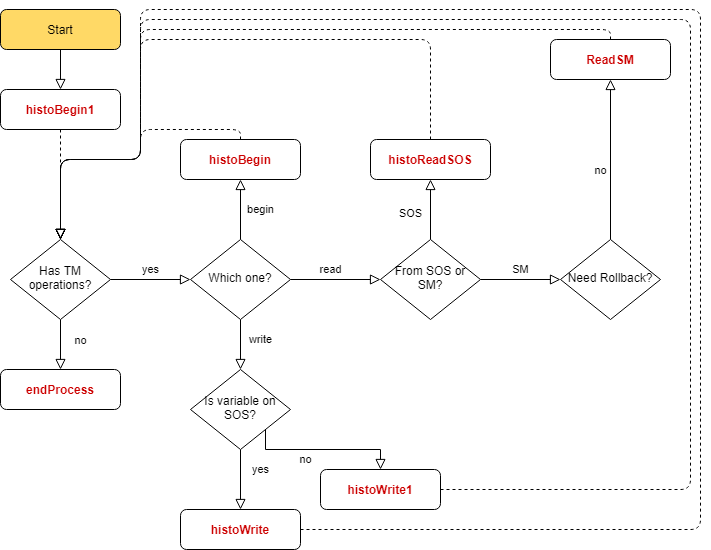

The diagram above was exported from draw.io. Its source (the exported page's mxGraphModel, read from the mxfile embedded in the PNG):
<mxGraphModel dx="1422" dy="1931" grid="1" gridSize="10" guides="1" tooltips="1" connect="1" arrows="1" fold="1" page="1" pageScale="1" pageWidth="827" pageHeight="1169" math="0" shadow="0">
  <root>
    <mxCell id="WIyWlLk6GJQsqaUBKTNV-0" />
    <mxCell id="WIyWlLk6GJQsqaUBKTNV-1" parent="WIyWlLk6GJQsqaUBKTNV-0" />
    <mxCell id="0uY4m81uZ3A3JMl_B1or-38" value="" style="edgeStyle=orthogonalEdgeStyle;rounded=0;orthogonalLoop=1;jettySize=auto;html=1;shadow=0;labelBackgroundColor=none;fontColor=#CC0000;endArrow=block;endFill=0;endSize=8;strokeWidth=1;" edge="1" parent="WIyWlLk6GJQsqaUBKTNV-1" source="WIyWlLk6GJQsqaUBKTNV-3" target="0uY4m81uZ3A3JMl_B1or-28">
      <mxGeometry relative="1" as="geometry" />
    </mxCell>
    <mxCell id="WIyWlLk6GJQsqaUBKTNV-3" value="Start" style="rounded=1;whiteSpace=wrap;html=1;fontSize=12;glass=0;strokeWidth=1;shadow=0;fillColor=#FFD966;" parent="WIyWlLk6GJQsqaUBKTNV-1" vertex="1">
      <mxGeometry x="100" y="-140" width="120" height="40" as="geometry" />
    </mxCell>
    <mxCell id="0uY4m81uZ3A3JMl_B1or-12" value="yes" style="edgeStyle=orthogonalEdgeStyle;rounded=0;orthogonalLoop=1;jettySize=auto;html=1;shadow=0;labelBackgroundColor=none;endArrow=block;endFill=0;endSize=8;strokeWidth=1;" edge="1" parent="WIyWlLk6GJQsqaUBKTNV-1" source="WIyWlLk6GJQsqaUBKTNV-6" target="0uY4m81uZ3A3JMl_B1or-11">
      <mxGeometry y="10" relative="1" as="geometry">
        <mxPoint as="offset" />
      </mxGeometry>
    </mxCell>
    <mxCell id="0uY4m81uZ3A3JMl_B1or-14" value="no" style="edgeStyle=orthogonalEdgeStyle;rounded=0;orthogonalLoop=1;jettySize=auto;html=1;shadow=0;labelBackgroundColor=none;endArrow=block;endFill=0;endSize=8;strokeWidth=1;entryX=0.5;entryY=0;entryDx=0;entryDy=0;" edge="1" parent="WIyWlLk6GJQsqaUBKTNV-1" source="WIyWlLk6GJQsqaUBKTNV-6" target="WIyWlLk6GJQsqaUBKTNV-11">
      <mxGeometry x="-0.1429" y="20" relative="1" as="geometry">
        <mxPoint x="160" y="220" as="targetPoint" />
        <mxPoint as="offset" />
      </mxGeometry>
    </mxCell>
    <mxCell id="WIyWlLk6GJQsqaUBKTNV-6" value="Has TM operations?" style="rhombus;whiteSpace=wrap;html=1;shadow=0;fontFamily=Helvetica;fontSize=12;align=center;strokeWidth=1;spacing=6;spacingTop=-4;" parent="WIyWlLk6GJQsqaUBKTNV-1" vertex="1">
      <mxGeometry x="110" y="90" width="100" height="80" as="geometry" />
    </mxCell>
    <mxCell id="WIyWlLk6GJQsqaUBKTNV-11" value="endProcess" style="rounded=1;whiteSpace=wrap;html=1;fontSize=12;glass=0;strokeWidth=1;shadow=0;fontStyle=1;fontColor=#CC0000;" parent="WIyWlLk6GJQsqaUBKTNV-1" vertex="1">
      <mxGeometry x="100" y="220" width="120" height="40" as="geometry" />
    </mxCell>
    <mxCell id="0uY4m81uZ3A3JMl_B1or-17" value="read" style="edgeStyle=orthogonalEdgeStyle;rounded=0;orthogonalLoop=1;jettySize=auto;html=1;shadow=0;labelBackgroundColor=none;fontColor=#000000;endArrow=block;endFill=0;endSize=8;strokeWidth=1;" edge="1" parent="WIyWlLk6GJQsqaUBKTNV-1" source="0uY4m81uZ3A3JMl_B1or-11" target="0uY4m81uZ3A3JMl_B1or-15">
      <mxGeometry x="-0.1111" y="10" relative="1" as="geometry">
        <mxPoint as="offset" />
      </mxGeometry>
    </mxCell>
    <mxCell id="0uY4m81uZ3A3JMl_B1or-18" value="write" style="edgeStyle=orthogonalEdgeStyle;rounded=0;orthogonalLoop=1;jettySize=auto;html=1;shadow=0;labelBackgroundColor=none;fontColor=#000000;endArrow=block;endFill=0;endSize=8;strokeWidth=1;" edge="1" parent="WIyWlLk6GJQsqaUBKTNV-1" source="0uY4m81uZ3A3JMl_B1or-11" target="0uY4m81uZ3A3JMl_B1or-16">
      <mxGeometry x="-0.2" y="20" relative="1" as="geometry">
        <mxPoint as="offset" />
      </mxGeometry>
    </mxCell>
    <mxCell id="0uY4m81uZ3A3JMl_B1or-41" value="begin" style="edgeStyle=orthogonalEdgeStyle;rounded=0;orthogonalLoop=1;jettySize=auto;html=1;shadow=0;labelBackgroundColor=none;endArrow=block;endFill=0;endSize=8;strokeColor=#000000;strokeWidth=1;entryX=0.5;entryY=1;entryDx=0;entryDy=0;" edge="1" parent="WIyWlLk6GJQsqaUBKTNV-1" source="0uY4m81uZ3A3JMl_B1or-11" target="0uY4m81uZ3A3JMl_B1or-40">
      <mxGeometry y="-20" relative="1" as="geometry">
        <mxPoint as="offset" />
      </mxGeometry>
    </mxCell>
    <mxCell id="0uY4m81uZ3A3JMl_B1or-11" value="Which one?" style="rhombus;whiteSpace=wrap;html=1;shadow=0;fontFamily=Helvetica;fontSize=12;align=center;strokeWidth=1;spacing=6;spacingTop=-4;" vertex="1" parent="WIyWlLk6GJQsqaUBKTNV-1">
      <mxGeometry x="290" y="90" width="100" height="80" as="geometry" />
    </mxCell>
    <mxCell id="0uY4m81uZ3A3JMl_B1or-23" value="SOS" style="edgeStyle=orthogonalEdgeStyle;rounded=0;orthogonalLoop=1;jettySize=auto;html=1;shadow=0;labelBackgroundColor=none;fontColor=#000000;endArrow=block;endFill=0;endSize=8;strokeWidth=1;exitX=0.5;exitY=0;exitDx=0;exitDy=0;" edge="1" parent="WIyWlLk6GJQsqaUBKTNV-1" source="0uY4m81uZ3A3JMl_B1or-15" target="0uY4m81uZ3A3JMl_B1or-22">
      <mxGeometry x="-0.1429" y="20" relative="1" as="geometry">
        <Array as="points" />
        <mxPoint as="offset" />
      </mxGeometry>
    </mxCell>
    <mxCell id="0uY4m81uZ3A3JMl_B1or-25" value="SM" style="edgeStyle=orthogonalEdgeStyle;rounded=0;orthogonalLoop=1;jettySize=auto;html=1;shadow=0;labelBackgroundColor=none;fontColor=#000000;endArrow=block;endFill=0;endSize=8;strokeWidth=1;" edge="1" parent="WIyWlLk6GJQsqaUBKTNV-1" source="0uY4m81uZ3A3JMl_B1or-15" target="0uY4m81uZ3A3JMl_B1or-24">
      <mxGeometry y="10" relative="1" as="geometry">
        <mxPoint as="offset" />
      </mxGeometry>
    </mxCell>
    <mxCell id="0uY4m81uZ3A3JMl_B1or-15" value="From SOS or SM?" style="rhombus;whiteSpace=wrap;html=1;shadow=0;fontFamily=Helvetica;fontSize=12;align=center;strokeWidth=1;spacing=6;spacingTop=-4;" vertex="1" parent="WIyWlLk6GJQsqaUBKTNV-1">
      <mxGeometry x="480" y="90" width="100" height="80" as="geometry" />
    </mxCell>
    <mxCell id="0uY4m81uZ3A3JMl_B1or-32" value="yes" style="edgeStyle=orthogonalEdgeStyle;rounded=0;orthogonalLoop=1;jettySize=auto;html=1;shadow=0;labelBackgroundColor=none;endArrow=block;endFill=0;endSize=8;strokeWidth=1;" edge="1" parent="WIyWlLk6GJQsqaUBKTNV-1" source="0uY4m81uZ3A3JMl_B1or-16" target="0uY4m81uZ3A3JMl_B1or-31">
      <mxGeometry x="-0.3333" y="20" relative="1" as="geometry">
        <mxPoint as="offset" />
      </mxGeometry>
    </mxCell>
    <mxCell id="0uY4m81uZ3A3JMl_B1or-34" value="no" style="edgeStyle=orthogonalEdgeStyle;rounded=0;orthogonalLoop=1;jettySize=auto;html=1;exitX=1;exitY=1;exitDx=0;exitDy=0;entryX=0.5;entryY=0;entryDx=0;entryDy=0;shadow=0;labelBackgroundColor=none;fontColor=#000000;endArrow=block;endFill=0;endSize=8;strokeWidth=1;" edge="1" parent="WIyWlLk6GJQsqaUBKTNV-1" source="0uY4m81uZ3A3JMl_B1or-16" target="0uY4m81uZ3A3JMl_B1or-33">
      <mxGeometry x="-0.2308" y="-10" relative="1" as="geometry">
        <Array as="points">
          <mxPoint x="365" y="300" />
          <mxPoint x="480" y="300" />
        </Array>
        <mxPoint as="offset" />
      </mxGeometry>
    </mxCell>
    <mxCell id="0uY4m81uZ3A3JMl_B1or-16" value="Is variable on SOS?" style="rhombus;whiteSpace=wrap;html=1;shadow=0;fontFamily=Helvetica;fontSize=12;align=center;strokeWidth=1;spacing=6;spacingTop=-4;" vertex="1" parent="WIyWlLk6GJQsqaUBKTNV-1">
      <mxGeometry x="290" y="220" width="100" height="80" as="geometry" />
    </mxCell>
    <mxCell id="0uY4m81uZ3A3JMl_B1or-30" value="" style="edgeStyle=orthogonalEdgeStyle;rounded=1;orthogonalLoop=1;jettySize=auto;html=1;shadow=0;labelBackgroundColor=none;fontColor=#CC0000;endArrow=block;endFill=0;endSize=8;strokeWidth=1;entryX=0.5;entryY=0;entryDx=0;entryDy=0;dashed=1;" edge="1" parent="WIyWlLk6GJQsqaUBKTNV-1" source="0uY4m81uZ3A3JMl_B1or-19" target="WIyWlLk6GJQsqaUBKTNV-6">
      <mxGeometry relative="1" as="geometry">
        <mxPoint x="570" y="10" as="targetPoint" />
        <Array as="points">
          <mxPoint x="710" y="-120" />
          <mxPoint x="240" y="-120" />
          <mxPoint x="240" y="10" />
          <mxPoint x="160" y="10" />
        </Array>
      </mxGeometry>
    </mxCell>
    <mxCell id="0uY4m81uZ3A3JMl_B1or-19" value="ReadSM" style="rounded=1;whiteSpace=wrap;html=1;fontSize=12;glass=0;strokeWidth=1;shadow=0;fontColor=#CC0000;fontStyle=1" vertex="1" parent="WIyWlLk6GJQsqaUBKTNV-1">
      <mxGeometry x="650" y="-110" width="120" height="40" as="geometry" />
    </mxCell>
    <mxCell id="0uY4m81uZ3A3JMl_B1or-35" style="edgeStyle=orthogonalEdgeStyle;rounded=1;orthogonalLoop=1;jettySize=auto;html=1;shadow=0;dashed=1;labelBackgroundColor=none;fontColor=#CC0000;endArrow=block;endFill=0;endSize=8;strokeWidth=1;" edge="1" parent="WIyWlLk6GJQsqaUBKTNV-1" source="0uY4m81uZ3A3JMl_B1or-22">
      <mxGeometry relative="1" as="geometry">
        <mxPoint x="160" y="90" as="targetPoint" />
        <Array as="points">
          <mxPoint x="530" y="-110" />
          <mxPoint x="240" y="-110" />
          <mxPoint x="240" y="10" />
          <mxPoint x="160" y="10" />
        </Array>
      </mxGeometry>
    </mxCell>
    <mxCell id="0uY4m81uZ3A3JMl_B1or-22" value="histoReadSOS" style="rounded=1;whiteSpace=wrap;html=1;fontSize=12;glass=0;strokeWidth=1;shadow=0;fontStyle=1;fontColor=#CC0000;" vertex="1" parent="WIyWlLk6GJQsqaUBKTNV-1">
      <mxGeometry x="470" y="-10" width="120" height="40" as="geometry" />
    </mxCell>
    <mxCell id="0uY4m81uZ3A3JMl_B1or-26" value="no" style="edgeStyle=orthogonalEdgeStyle;rounded=0;orthogonalLoop=1;jettySize=auto;html=1;shadow=0;labelBackgroundColor=none;fontColor=#000000;endArrow=block;endFill=0;endSize=8;strokeWidth=1;" edge="1" parent="WIyWlLk6GJQsqaUBKTNV-1" source="0uY4m81uZ3A3JMl_B1or-24" target="0uY4m81uZ3A3JMl_B1or-19">
      <mxGeometry x="-0.1429" y="10" relative="1" as="geometry">
        <mxPoint as="offset" />
      </mxGeometry>
    </mxCell>
    <mxCell id="0uY4m81uZ3A3JMl_B1or-24" value="Need Rollback?" style="rhombus;whiteSpace=wrap;html=1;shadow=0;fontFamily=Helvetica;fontSize=12;align=center;strokeWidth=1;spacing=6;spacingTop=-4;" vertex="1" parent="WIyWlLk6GJQsqaUBKTNV-1">
      <mxGeometry x="660" y="90" width="100" height="80" as="geometry" />
    </mxCell>
    <mxCell id="0uY4m81uZ3A3JMl_B1or-43" value="" style="edgeStyle=orthogonalEdgeStyle;rounded=1;orthogonalLoop=1;jettySize=auto;html=1;shadow=0;dashed=1;labelBackgroundColor=none;fontColor=#000000;endArrow=block;endFill=0;endSize=8;strokeColor=#000000;strokeWidth=1;" edge="1" parent="WIyWlLk6GJQsqaUBKTNV-1" source="0uY4m81uZ3A3JMl_B1or-28" target="WIyWlLk6GJQsqaUBKTNV-6">
      <mxGeometry relative="1" as="geometry" />
    </mxCell>
    <mxCell id="0uY4m81uZ3A3JMl_B1or-28" value="histoBegin1" style="rounded=1;whiteSpace=wrap;html=1;fontSize=12;glass=0;strokeWidth=1;shadow=0;fontStyle=1;fontColor=#CC0000;" vertex="1" parent="WIyWlLk6GJQsqaUBKTNV-1">
      <mxGeometry x="100" y="-60" width="120" height="40" as="geometry" />
    </mxCell>
    <mxCell id="0uY4m81uZ3A3JMl_B1or-37" style="edgeStyle=orthogonalEdgeStyle;rounded=1;orthogonalLoop=1;jettySize=auto;html=1;exitX=1;exitY=0.5;exitDx=0;exitDy=0;shadow=0;dashed=1;labelBackgroundColor=none;fontColor=#CC0000;endArrow=block;endFill=0;endSize=8;strokeWidth=1;" edge="1" parent="WIyWlLk6GJQsqaUBKTNV-1" source="0uY4m81uZ3A3JMl_B1or-31">
      <mxGeometry relative="1" as="geometry">
        <mxPoint x="160" y="90" as="targetPoint" />
        <Array as="points">
          <mxPoint x="800" y="380" />
          <mxPoint x="800" y="-140" />
          <mxPoint x="240" y="-140" />
          <mxPoint x="240" y="10" />
          <mxPoint x="160" y="10" />
        </Array>
      </mxGeometry>
    </mxCell>
    <mxCell id="0uY4m81uZ3A3JMl_B1or-31" value="histoWrite" style="rounded=1;whiteSpace=wrap;html=1;fontSize=12;glass=0;strokeWidth=1;shadow=0;fontColor=#CC0000;fontStyle=1" vertex="1" parent="WIyWlLk6GJQsqaUBKTNV-1">
      <mxGeometry x="280" y="360" width="120" height="40" as="geometry" />
    </mxCell>
    <mxCell id="0uY4m81uZ3A3JMl_B1or-36" style="edgeStyle=orthogonalEdgeStyle;rounded=1;orthogonalLoop=1;jettySize=auto;html=1;exitX=1;exitY=0.5;exitDx=0;exitDy=0;entryX=0.5;entryY=0;entryDx=0;entryDy=0;shadow=0;dashed=1;labelBackgroundColor=none;fontColor=#CC0000;endArrow=block;endFill=0;endSize=8;strokeWidth=1;" edge="1" parent="WIyWlLk6GJQsqaUBKTNV-1" source="0uY4m81uZ3A3JMl_B1or-33" target="WIyWlLk6GJQsqaUBKTNV-6">
      <mxGeometry relative="1" as="geometry">
        <Array as="points">
          <mxPoint x="790" y="340" />
          <mxPoint x="790" y="-130" />
          <mxPoint x="240" y="-130" />
          <mxPoint x="240" y="10" />
          <mxPoint x="160" y="10" />
        </Array>
      </mxGeometry>
    </mxCell>
    <mxCell id="0uY4m81uZ3A3JMl_B1or-33" value="histoWrite1" style="rounded=1;whiteSpace=wrap;html=1;fontSize=12;glass=0;strokeWidth=1;shadow=0;fontColor=#CC0000;fontStyle=1" vertex="1" parent="WIyWlLk6GJQsqaUBKTNV-1">
      <mxGeometry x="420" y="320" width="120" height="40" as="geometry" />
    </mxCell>
    <mxCell id="0uY4m81uZ3A3JMl_B1or-42" style="edgeStyle=orthogonalEdgeStyle;rounded=1;orthogonalLoop=1;jettySize=auto;html=1;entryX=0.5;entryY=0;entryDx=0;entryDy=0;shadow=0;labelBackgroundColor=none;fontColor=#000000;endArrow=block;endFill=0;endSize=8;strokeWidth=1;dashed=1;" edge="1" parent="WIyWlLk6GJQsqaUBKTNV-1" source="0uY4m81uZ3A3JMl_B1or-40" target="WIyWlLk6GJQsqaUBKTNV-6">
      <mxGeometry relative="1" as="geometry">
        <Array as="points">
          <mxPoint x="340" y="-20" />
          <mxPoint x="240" y="-20" />
          <mxPoint x="240" y="10" />
          <mxPoint x="160" y="10" />
        </Array>
      </mxGeometry>
    </mxCell>
    <mxCell id="0uY4m81uZ3A3JMl_B1or-40" value="histoBegin" style="rounded=1;whiteSpace=wrap;html=1;fontSize=12;glass=0;strokeWidth=1;shadow=0;fontStyle=1;fontColor=#CC0000;" vertex="1" parent="WIyWlLk6GJQsqaUBKTNV-1">
      <mxGeometry x="280" y="-10" width="120" height="40" as="geometry" />
    </mxCell>
  </root>
</mxGraphModel>